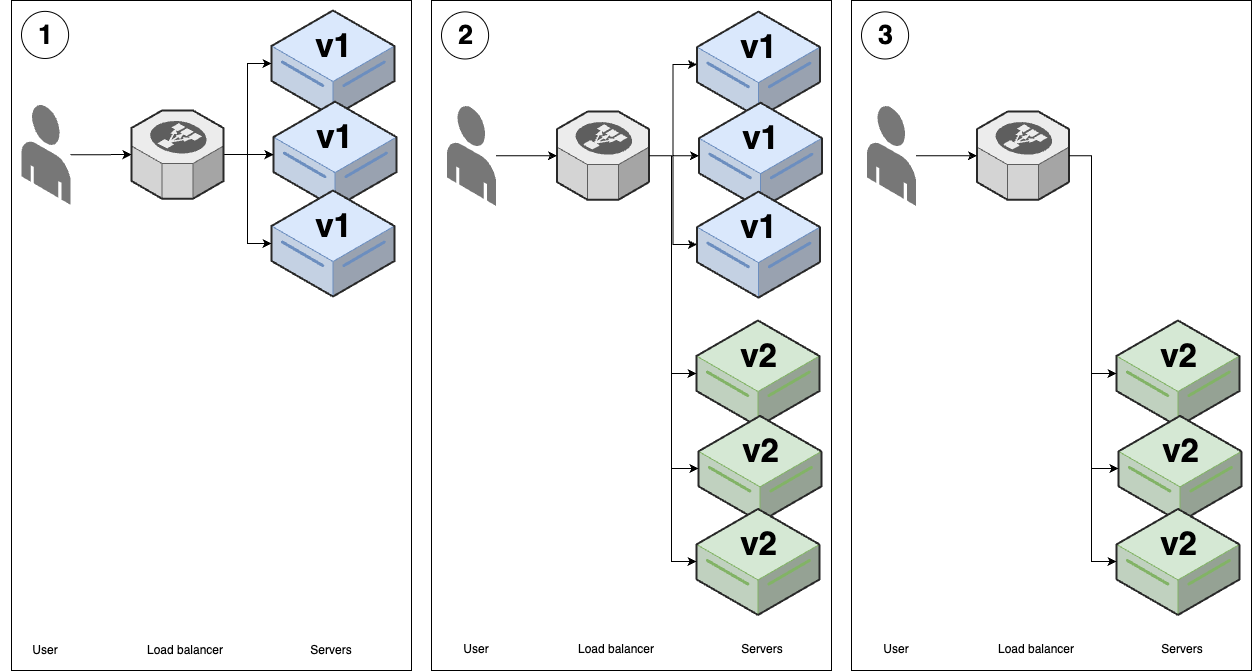

The diagram above was exported from draw.io. Its source (the exported page's mxGraphModel, read from the mxfile embedded in the PNG):
<mxGraphModel dx="1509" dy="837" grid="1" gridSize="10" guides="1" tooltips="1" connect="1" arrows="1" fold="1" page="1" pageScale="1" pageWidth="850" pageHeight="1100" math="0" shadow="0">
  <root>
    <mxCell id="0" />
    <mxCell id="1" parent="0" />
    <mxCell id="LBr9hsCO0pmCrkEfYy0i-32" value="" style="group" parent="1" vertex="1" connectable="0">
      <mxGeometry x="40" y="330" width="400" height="670" as="geometry" />
    </mxCell>
    <mxCell id="LBr9hsCO0pmCrkEfYy0i-30" value="" style="rounded=0;whiteSpace=wrap;html=1;fillColor=none;" parent="LBr9hsCO0pmCrkEfYy0i-32" vertex="1">
      <mxGeometry width="400" height="670" as="geometry" />
    </mxCell>
    <mxCell id="LBr9hsCO0pmCrkEfYy0i-31" value="1" style="ellipse;whiteSpace=wrap;html=1;aspect=fixed;fontSize=27;fontStyle=1;spacing=2;spacingLeft=2;spacingTop=1;" parent="LBr9hsCO0pmCrkEfYy0i-32" vertex="1">
      <mxGeometry x="10" y="10.880877650992955" width="47.103155911446066" height="47.103155911446066" as="geometry" />
    </mxCell>
    <mxCell id="LBr9hsCO0pmCrkEfYy0i-33" value="Servers" style="text;html=1;align=center;verticalAlign=middle;whiteSpace=wrap;rounded=0;" parent="LBr9hsCO0pmCrkEfYy0i-32" vertex="1">
      <mxGeometry x="290" y="634.9994024815934" width="60" height="29.919920213546092" as="geometry" />
    </mxCell>
    <mxCell id="LBr9hsCO0pmCrkEfYy0i-34" value="Load balancer" style="text;html=1;align=center;verticalAlign=middle;whiteSpace=wrap;rounded=0;" parent="LBr9hsCO0pmCrkEfYy0i-32" vertex="1">
      <mxGeometry x="129" y="635" width="90" height="29.92" as="geometry" />
    </mxCell>
    <mxCell id="LBr9hsCO0pmCrkEfYy0i-35" value="User" style="text;html=1;align=center;verticalAlign=middle;whiteSpace=wrap;rounded=0;" parent="LBr9hsCO0pmCrkEfYy0i-32" vertex="1">
      <mxGeometry x="-11.45" y="635" width="90" height="29.92" as="geometry" />
    </mxCell>
    <mxCell id="LBr9hsCO0pmCrkEfYy0i-1" value="&lt;div style=&quot;font-size: 8px;&quot;&gt;&lt;font style=&quot;font-size: 8px;&quot;&gt;&lt;br style=&quot;&quot;&gt;&lt;/font&gt;&lt;/div&gt;v1" style="verticalLabelPosition=middle;html=1;verticalAlign=top;strokeWidth=1;align=center;outlineConnect=0;dashed=0;outlineConnect=0;shape=mxgraph.aws3d.dataServer;strokeColor=#6c8ebf;aspect=fixed;fillColor=#dae8fc;labelPosition=center;fontStyle=1;fontSize=33;" parent="1" vertex="1">
      <mxGeometry x="300" y="340" width="123" height="106" as="geometry" />
    </mxCell>
    <mxCell id="LBr9hsCO0pmCrkEfYy0i-4" value="&lt;div style=&quot;font-size: 8px;&quot;&gt;&lt;font style=&quot;font-size: 8px;&quot;&gt;&lt;br style=&quot;&quot;&gt;&lt;/font&gt;&lt;/div&gt;v1" style="verticalLabelPosition=middle;html=1;verticalAlign=top;strokeWidth=1;align=center;outlineConnect=0;dashed=0;outlineConnect=0;shape=mxgraph.aws3d.dataServer;strokeColor=#6c8ebf;aspect=fixed;fillColor=#dae8fc;labelPosition=center;fontStyle=1;fontSize=33;" parent="1" vertex="1">
      <mxGeometry x="302" y="431.09000000000003" width="123" height="106" as="geometry" />
    </mxCell>
    <mxCell id="LBr9hsCO0pmCrkEfYy0i-5" value="&lt;div style=&quot;font-size: 8px;&quot;&gt;&lt;font style=&quot;font-size: 8px;&quot;&gt;&lt;br style=&quot;&quot;&gt;&lt;/font&gt;&lt;/div&gt;v1" style="verticalLabelPosition=middle;html=1;verticalAlign=top;strokeWidth=1;align=center;outlineConnect=0;dashed=0;outlineConnect=0;shape=mxgraph.aws3d.dataServer;strokeColor=#6c8ebf;aspect=fixed;fillColor=#dae8fc;labelPosition=center;fontStyle=1;fontSize=33;" parent="1" vertex="1">
      <mxGeometry x="300" y="520" width="123" height="106" as="geometry" />
    </mxCell>
    <mxCell id="LBr9hsCO0pmCrkEfYy0i-9" style="edgeStyle=orthogonalEdgeStyle;rounded=0;orthogonalLoop=1;jettySize=auto;html=1;" parent="1" source="LBr9hsCO0pmCrkEfYy0i-6" target="LBr9hsCO0pmCrkEfYy0i-1" edge="1">
      <mxGeometry relative="1" as="geometry" />
    </mxCell>
    <mxCell id="LBr9hsCO0pmCrkEfYy0i-10" style="edgeStyle=orthogonalEdgeStyle;rounded=0;orthogonalLoop=1;jettySize=auto;html=1;" parent="1" source="LBr9hsCO0pmCrkEfYy0i-6" target="LBr9hsCO0pmCrkEfYy0i-4" edge="1">
      <mxGeometry relative="1" as="geometry" />
    </mxCell>
    <mxCell id="LBr9hsCO0pmCrkEfYy0i-11" style="edgeStyle=orthogonalEdgeStyle;rounded=0;orthogonalLoop=1;jettySize=auto;html=1;" parent="1" source="LBr9hsCO0pmCrkEfYy0i-6" target="LBr9hsCO0pmCrkEfYy0i-5" edge="1">
      <mxGeometry relative="1" as="geometry" />
    </mxCell>
    <mxCell id="LBr9hsCO0pmCrkEfYy0i-6" value="" style="verticalLabelPosition=bottom;html=1;verticalAlign=top;strokeWidth=1;align=center;outlineConnect=0;dashed=0;outlineConnect=0;shape=mxgraph.aws3d.elasticLoadBalancing;fillColor=#ECECEC;strokeColor=#5E5E5E;aspect=fixed;" parent="1" vertex="1">
      <mxGeometry x="160" y="440.01" width="92" height="88.17" as="geometry" />
    </mxCell>
    <mxCell id="LBr9hsCO0pmCrkEfYy0i-8" style="edgeStyle=orthogonalEdgeStyle;rounded=0;orthogonalLoop=1;jettySize=auto;html=1;" parent="1" source="LBr9hsCO0pmCrkEfYy0i-7" target="LBr9hsCO0pmCrkEfYy0i-6" edge="1">
      <mxGeometry relative="1" as="geometry" />
    </mxCell>
    <mxCell id="LBr9hsCO0pmCrkEfYy0i-7" value="" style="verticalLabelPosition=bottom;html=1;verticalAlign=top;strokeWidth=1;align=center;outlineConnect=0;dashed=0;outlineConnect=0;shape=mxgraph.aws3d.end_user;strokeColor=none;fillColor=#777777;aspect=fixed;" parent="1" vertex="1">
      <mxGeometry x="50" y="433.86" width="49" height="100.46" as="geometry" />
    </mxCell>
    <mxCell id="LBr9hsCO0pmCrkEfYy0i-36" value="" style="group" parent="1" vertex="1" connectable="0">
      <mxGeometry x="460" y="330" width="400" height="670" as="geometry" />
    </mxCell>
    <mxCell id="LBr9hsCO0pmCrkEfYy0i-37" value="" style="rounded=0;whiteSpace=wrap;html=1;fillColor=none;" parent="LBr9hsCO0pmCrkEfYy0i-36" vertex="1">
      <mxGeometry width="400" height="670" as="geometry" />
    </mxCell>
    <mxCell id="LBr9hsCO0pmCrkEfYy0i-38" value="2" style="ellipse;whiteSpace=wrap;html=1;aspect=fixed;fontSize=27;fontStyle=1;spacing=2;spacingLeft=2;spacingTop=1;" parent="LBr9hsCO0pmCrkEfYy0i-36" vertex="1">
      <mxGeometry x="10" y="11.39091879088325" width="47.103155911446066" height="47.103155911446066" as="geometry" />
    </mxCell>
    <mxCell id="LBr9hsCO0pmCrkEfYy0i-39" value="Servers" style="text;html=1;align=center;verticalAlign=middle;whiteSpace=wrap;rounded=0;" parent="LBr9hsCO0pmCrkEfYy0i-36" vertex="1">
      <mxGeometry x="301.45" y="633.707030722918" width="60" height="31.322416473556064" as="geometry" />
    </mxCell>
    <mxCell id="LBr9hsCO0pmCrkEfYy0i-40" value="Load balancer" style="text;html=1;align=center;verticalAlign=middle;whiteSpace=wrap;rounded=0;" parent="LBr9hsCO0pmCrkEfYy0i-36" vertex="1">
      <mxGeometry x="140.45" y="633.7076562499999" width="90" height="31.3225" as="geometry" />
    </mxCell>
    <mxCell id="LBr9hsCO0pmCrkEfYy0i-41" value="User" style="text;html=1;align=center;verticalAlign=middle;whiteSpace=wrap;rounded=0;" parent="LBr9hsCO0pmCrkEfYy0i-36" vertex="1">
      <mxGeometry y="633.7076562499999" width="90" height="31.3225" as="geometry" />
    </mxCell>
    <mxCell id="uBw3s3g_Egiud1kMh2EL-10" value="&lt;div style=&quot;font-size: 8px;&quot;&gt;&lt;font style=&quot;font-size: 8px;&quot;&gt;&lt;br style=&quot;&quot;&gt;&lt;/font&gt;&lt;/div&gt;v2" style="verticalLabelPosition=middle;html=1;verticalAlign=top;strokeWidth=1;align=center;outlineConnect=0;dashed=0;outlineConnect=0;shape=mxgraph.aws3d.dataServer;strokeColor=#82b366;aspect=fixed;fillColor=#d5e8d4;labelPosition=center;fontStyle=1;fontSize=33;" vertex="1" parent="LBr9hsCO0pmCrkEfYy0i-36">
      <mxGeometry x="265" y="320.00374999999997" width="123" height="106" as="geometry" />
    </mxCell>
    <mxCell id="uBw3s3g_Egiud1kMh2EL-11" value="&lt;div style=&quot;font-size: 8px;&quot;&gt;&lt;font style=&quot;font-size: 8px;&quot;&gt;&lt;br style=&quot;&quot;&gt;&lt;/font&gt;&lt;/div&gt;v2" style="verticalLabelPosition=middle;html=1;verticalAlign=top;strokeWidth=1;align=center;outlineConnect=0;dashed=0;outlineConnect=0;shape=mxgraph.aws3d.dataServer;strokeColor=#82b366;aspect=fixed;fillColor=#d5e8d4;labelPosition=center;fontStyle=1;fontSize=33;" vertex="1" parent="LBr9hsCO0pmCrkEfYy0i-36">
      <mxGeometry x="267" y="415.36359375000006" width="123" height="106" as="geometry" />
    </mxCell>
    <mxCell id="uBw3s3g_Egiud1kMh2EL-12" value="&lt;div style=&quot;font-size: 8px;&quot;&gt;&lt;font style=&quot;font-size: 8px;&quot;&gt;&lt;br style=&quot;&quot;&gt;&lt;/font&gt;&lt;/div&gt;v2" style="verticalLabelPosition=middle;html=1;verticalAlign=top;strokeWidth=1;align=center;outlineConnect=0;dashed=0;outlineConnect=0;shape=mxgraph.aws3d.dataServer;strokeColor=#82b366;aspect=fixed;fillColor=#d5e8d4;labelPosition=center;fontStyle=1;fontSize=33;" vertex="1" parent="LBr9hsCO0pmCrkEfYy0i-36">
      <mxGeometry x="265" y="508.44124999999997" width="123" height="106" as="geometry" />
    </mxCell>
    <mxCell id="uBw3s3g_Egiud1kMh2EL-13" value="&lt;div style=&quot;font-size: 8px;&quot;&gt;&lt;font style=&quot;font-size: 8px;&quot;&gt;&lt;br style=&quot;&quot;&gt;&lt;/font&gt;&lt;/div&gt;v1" style="verticalLabelPosition=middle;html=1;verticalAlign=top;strokeWidth=1;align=center;outlineConnect=0;dashed=0;outlineConnect=0;shape=mxgraph.aws3d.dataServer;strokeColor=#6c8ebf;aspect=fixed;fillColor=#dae8fc;labelPosition=center;fontStyle=1;fontSize=33;" vertex="1" parent="1">
      <mxGeometry x="725.5" y="341.1" width="123" height="106" as="geometry" />
    </mxCell>
    <mxCell id="uBw3s3g_Egiud1kMh2EL-14" value="&lt;div style=&quot;font-size: 8px;&quot;&gt;&lt;font style=&quot;font-size: 8px;&quot;&gt;&lt;br style=&quot;&quot;&gt;&lt;/font&gt;&lt;/div&gt;v1" style="verticalLabelPosition=middle;html=1;verticalAlign=top;strokeWidth=1;align=center;outlineConnect=0;dashed=0;outlineConnect=0;shape=mxgraph.aws3d.dataServer;strokeColor=#6c8ebf;aspect=fixed;fillColor=#dae8fc;labelPosition=center;fontStyle=1;fontSize=33;" vertex="1" parent="1">
      <mxGeometry x="727.5" y="432.19000000000005" width="123" height="106" as="geometry" />
    </mxCell>
    <mxCell id="uBw3s3g_Egiud1kMh2EL-15" value="&lt;div style=&quot;font-size: 8px;&quot;&gt;&lt;font style=&quot;font-size: 8px;&quot;&gt;&lt;br style=&quot;&quot;&gt;&lt;/font&gt;&lt;/div&gt;v1" style="verticalLabelPosition=middle;html=1;verticalAlign=top;strokeWidth=1;align=center;outlineConnect=0;dashed=0;outlineConnect=0;shape=mxgraph.aws3d.dataServer;strokeColor=#6c8ebf;aspect=fixed;fillColor=#dae8fc;labelPosition=center;fontStyle=1;fontSize=33;" vertex="1" parent="1">
      <mxGeometry x="725.5" y="521.1" width="123" height="106" as="geometry" />
    </mxCell>
    <mxCell id="uBw3s3g_Egiud1kMh2EL-16" style="edgeStyle=orthogonalEdgeStyle;rounded=0;orthogonalLoop=1;jettySize=auto;html=1;" edge="1" parent="1" source="uBw3s3g_Egiud1kMh2EL-19" target="uBw3s3g_Egiud1kMh2EL-13">
      <mxGeometry relative="1" as="geometry" />
    </mxCell>
    <mxCell id="uBw3s3g_Egiud1kMh2EL-17" style="edgeStyle=orthogonalEdgeStyle;rounded=0;orthogonalLoop=1;jettySize=auto;html=1;" edge="1" parent="1" source="uBw3s3g_Egiud1kMh2EL-19" target="uBw3s3g_Egiud1kMh2EL-14">
      <mxGeometry relative="1" as="geometry" />
    </mxCell>
    <mxCell id="uBw3s3g_Egiud1kMh2EL-18" style="edgeStyle=orthogonalEdgeStyle;rounded=0;orthogonalLoop=1;jettySize=auto;html=1;" edge="1" parent="1" source="uBw3s3g_Egiud1kMh2EL-19" target="uBw3s3g_Egiud1kMh2EL-15">
      <mxGeometry relative="1" as="geometry" />
    </mxCell>
    <mxCell id="uBw3s3g_Egiud1kMh2EL-24" style="edgeStyle=orthogonalEdgeStyle;rounded=0;orthogonalLoop=1;jettySize=auto;html=1;" edge="1" parent="1" source="uBw3s3g_Egiud1kMh2EL-19" target="uBw3s3g_Egiud1kMh2EL-11">
      <mxGeometry relative="1" as="geometry">
        <Array as="points">
          <mxPoint x="700" y="485" />
          <mxPoint x="700" y="798" />
        </Array>
      </mxGeometry>
    </mxCell>
    <mxCell id="uBw3s3g_Egiud1kMh2EL-25" style="edgeStyle=orthogonalEdgeStyle;rounded=0;orthogonalLoop=1;jettySize=auto;html=1;" edge="1" parent="1" source="uBw3s3g_Egiud1kMh2EL-19" target="uBw3s3g_Egiud1kMh2EL-12">
      <mxGeometry relative="1" as="geometry">
        <Array as="points">
          <mxPoint x="700" y="485" />
          <mxPoint x="700" y="891" />
        </Array>
      </mxGeometry>
    </mxCell>
    <mxCell id="uBw3s3g_Egiud1kMh2EL-19" value="" style="verticalLabelPosition=bottom;html=1;verticalAlign=top;strokeWidth=1;align=center;outlineConnect=0;dashed=0;outlineConnect=0;shape=mxgraph.aws3d.elasticLoadBalancing;fillColor=#ECECEC;strokeColor=#5E5E5E;aspect=fixed;" vertex="1" parent="1">
      <mxGeometry x="585.5" y="441.11" width="92" height="88.17" as="geometry" />
    </mxCell>
    <mxCell id="uBw3s3g_Egiud1kMh2EL-20" style="edgeStyle=orthogonalEdgeStyle;rounded=0;orthogonalLoop=1;jettySize=auto;html=1;" edge="1" parent="1" source="uBw3s3g_Egiud1kMh2EL-21" target="uBw3s3g_Egiud1kMh2EL-19">
      <mxGeometry relative="1" as="geometry" />
    </mxCell>
    <mxCell id="uBw3s3g_Egiud1kMh2EL-21" value="" style="verticalLabelPosition=bottom;html=1;verticalAlign=top;strokeWidth=1;align=center;outlineConnect=0;dashed=0;outlineConnect=0;shape=mxgraph.aws3d.end_user;strokeColor=none;fillColor=#777777;aspect=fixed;" vertex="1" parent="1">
      <mxGeometry x="475.5" y="434.96000000000004" width="49" height="100.46" as="geometry" />
    </mxCell>
    <mxCell id="uBw3s3g_Egiud1kMh2EL-23" style="edgeStyle=orthogonalEdgeStyle;rounded=0;orthogonalLoop=1;jettySize=auto;html=1;" edge="1" parent="1" source="uBw3s3g_Egiud1kMh2EL-19" target="uBw3s3g_Egiud1kMh2EL-10">
      <mxGeometry relative="1" as="geometry">
        <mxPoint x="679.5" y="485.2011173184359" as="sourcePoint" />
        <mxPoint x="727" y="703" as="targetPoint" />
        <Array as="points">
          <mxPoint x="700" y="485" />
          <mxPoint x="700" y="703" />
        </Array>
      </mxGeometry>
    </mxCell>
    <mxCell id="uBw3s3g_Egiud1kMh2EL-26" value="" style="group" vertex="1" connectable="0" parent="1">
      <mxGeometry x="880" y="330" width="400" height="670" as="geometry" />
    </mxCell>
    <mxCell id="uBw3s3g_Egiud1kMh2EL-27" value="" style="rounded=0;whiteSpace=wrap;html=1;fillColor=none;" vertex="1" parent="uBw3s3g_Egiud1kMh2EL-26">
      <mxGeometry width="400" height="670" as="geometry" />
    </mxCell>
    <mxCell id="uBw3s3g_Egiud1kMh2EL-28" value="3" style="ellipse;whiteSpace=wrap;html=1;aspect=fixed;fontSize=27;fontStyle=1;spacing=2;spacingLeft=2;spacingTop=1;" vertex="1" parent="uBw3s3g_Egiud1kMh2EL-26">
      <mxGeometry x="10" y="11.39091879088325" width="47.103155911446066" height="47.103155911446066" as="geometry" />
    </mxCell>
    <mxCell id="uBw3s3g_Egiud1kMh2EL-29" value="Servers" style="text;html=1;align=center;verticalAlign=middle;whiteSpace=wrap;rounded=0;" vertex="1" parent="uBw3s3g_Egiud1kMh2EL-26">
      <mxGeometry x="301.45" y="633.707030722918" width="60" height="31.322416473556064" as="geometry" />
    </mxCell>
    <mxCell id="uBw3s3g_Egiud1kMh2EL-30" value="Load balancer" style="text;html=1;align=center;verticalAlign=middle;whiteSpace=wrap;rounded=0;" vertex="1" parent="uBw3s3g_Egiud1kMh2EL-26">
      <mxGeometry x="140.45" y="633.7076562499999" width="90" height="31.3225" as="geometry" />
    </mxCell>
    <mxCell id="uBw3s3g_Egiud1kMh2EL-31" value="User" style="text;html=1;align=center;verticalAlign=middle;whiteSpace=wrap;rounded=0;" vertex="1" parent="uBw3s3g_Egiud1kMh2EL-26">
      <mxGeometry y="633.7076562499999" width="90" height="31.3225" as="geometry" />
    </mxCell>
    <mxCell id="uBw3s3g_Egiud1kMh2EL-32" value="&lt;div style=&quot;font-size: 8px;&quot;&gt;&lt;font style=&quot;font-size: 8px;&quot;&gt;&lt;br style=&quot;&quot;&gt;&lt;/font&gt;&lt;/div&gt;v2" style="verticalLabelPosition=middle;html=1;verticalAlign=top;strokeWidth=1;align=center;outlineConnect=0;dashed=0;outlineConnect=0;shape=mxgraph.aws3d.dataServer;strokeColor=#82b366;aspect=fixed;fillColor=#d5e8d4;labelPosition=center;fontStyle=1;fontSize=33;" vertex="1" parent="uBw3s3g_Egiud1kMh2EL-26">
      <mxGeometry x="265" y="320.00374999999997" width="123" height="106" as="geometry" />
    </mxCell>
    <mxCell id="uBw3s3g_Egiud1kMh2EL-33" value="&lt;div style=&quot;font-size: 8px;&quot;&gt;&lt;font style=&quot;font-size: 8px;&quot;&gt;&lt;br style=&quot;&quot;&gt;&lt;/font&gt;&lt;/div&gt;v2" style="verticalLabelPosition=middle;html=1;verticalAlign=top;strokeWidth=1;align=center;outlineConnect=0;dashed=0;outlineConnect=0;shape=mxgraph.aws3d.dataServer;strokeColor=#82b366;aspect=fixed;fillColor=#d5e8d4;labelPosition=center;fontStyle=1;fontSize=33;" vertex="1" parent="uBw3s3g_Egiud1kMh2EL-26">
      <mxGeometry x="267" y="415.36359375000006" width="123" height="106" as="geometry" />
    </mxCell>
    <mxCell id="uBw3s3g_Egiud1kMh2EL-34" value="&lt;div style=&quot;font-size: 8px;&quot;&gt;&lt;font style=&quot;font-size: 8px;&quot;&gt;&lt;br style=&quot;&quot;&gt;&lt;/font&gt;&lt;/div&gt;v2" style="verticalLabelPosition=middle;html=1;verticalAlign=top;strokeWidth=1;align=center;outlineConnect=0;dashed=0;outlineConnect=0;shape=mxgraph.aws3d.dataServer;strokeColor=#82b366;aspect=fixed;fillColor=#d5e8d4;labelPosition=center;fontStyle=1;fontSize=33;" vertex="1" parent="uBw3s3g_Egiud1kMh2EL-26">
      <mxGeometry x="265" y="508.44124999999997" width="123" height="106" as="geometry" />
    </mxCell>
    <mxCell id="uBw3s3g_Egiud1kMh2EL-41" style="edgeStyle=orthogonalEdgeStyle;rounded=0;orthogonalLoop=1;jettySize=auto;html=1;" edge="1" parent="1" source="uBw3s3g_Egiud1kMh2EL-43" target="uBw3s3g_Egiud1kMh2EL-33">
      <mxGeometry relative="1" as="geometry">
        <Array as="points">
          <mxPoint x="1120" y="485" />
          <mxPoint x="1120" y="798" />
        </Array>
      </mxGeometry>
    </mxCell>
    <mxCell id="uBw3s3g_Egiud1kMh2EL-42" style="edgeStyle=orthogonalEdgeStyle;rounded=0;orthogonalLoop=1;jettySize=auto;html=1;" edge="1" parent="1" source="uBw3s3g_Egiud1kMh2EL-43" target="uBw3s3g_Egiud1kMh2EL-34">
      <mxGeometry relative="1" as="geometry">
        <Array as="points">
          <mxPoint x="1120" y="485" />
          <mxPoint x="1120" y="891" />
        </Array>
      </mxGeometry>
    </mxCell>
    <mxCell id="uBw3s3g_Egiud1kMh2EL-43" value="" style="verticalLabelPosition=bottom;html=1;verticalAlign=top;strokeWidth=1;align=center;outlineConnect=0;dashed=0;outlineConnect=0;shape=mxgraph.aws3d.elasticLoadBalancing;fillColor=#ECECEC;strokeColor=#5E5E5E;aspect=fixed;" vertex="1" parent="1">
      <mxGeometry x="1005.5" y="441.11" width="92" height="88.17" as="geometry" />
    </mxCell>
    <mxCell id="uBw3s3g_Egiud1kMh2EL-44" style="edgeStyle=orthogonalEdgeStyle;rounded=0;orthogonalLoop=1;jettySize=auto;html=1;" edge="1" parent="1" source="uBw3s3g_Egiud1kMh2EL-45" target="uBw3s3g_Egiud1kMh2EL-43">
      <mxGeometry relative="1" as="geometry" />
    </mxCell>
    <mxCell id="uBw3s3g_Egiud1kMh2EL-45" value="" style="verticalLabelPosition=bottom;html=1;verticalAlign=top;strokeWidth=1;align=center;outlineConnect=0;dashed=0;outlineConnect=0;shape=mxgraph.aws3d.end_user;strokeColor=none;fillColor=#777777;aspect=fixed;" vertex="1" parent="1">
      <mxGeometry x="895.5" y="434.96000000000004" width="49" height="100.46" as="geometry" />
    </mxCell>
    <mxCell id="uBw3s3g_Egiud1kMh2EL-46" style="edgeStyle=orthogonalEdgeStyle;rounded=0;orthogonalLoop=1;jettySize=auto;html=1;" edge="1" parent="1" source="uBw3s3g_Egiud1kMh2EL-43" target="uBw3s3g_Egiud1kMh2EL-32">
      <mxGeometry relative="1" as="geometry">
        <mxPoint x="1099.5" y="485.2011173184359" as="sourcePoint" />
        <mxPoint x="1147" y="703" as="targetPoint" />
        <Array as="points">
          <mxPoint x="1120" y="485" />
          <mxPoint x="1120" y="703" />
        </Array>
      </mxGeometry>
    </mxCell>
  </root>
</mxGraphModel>